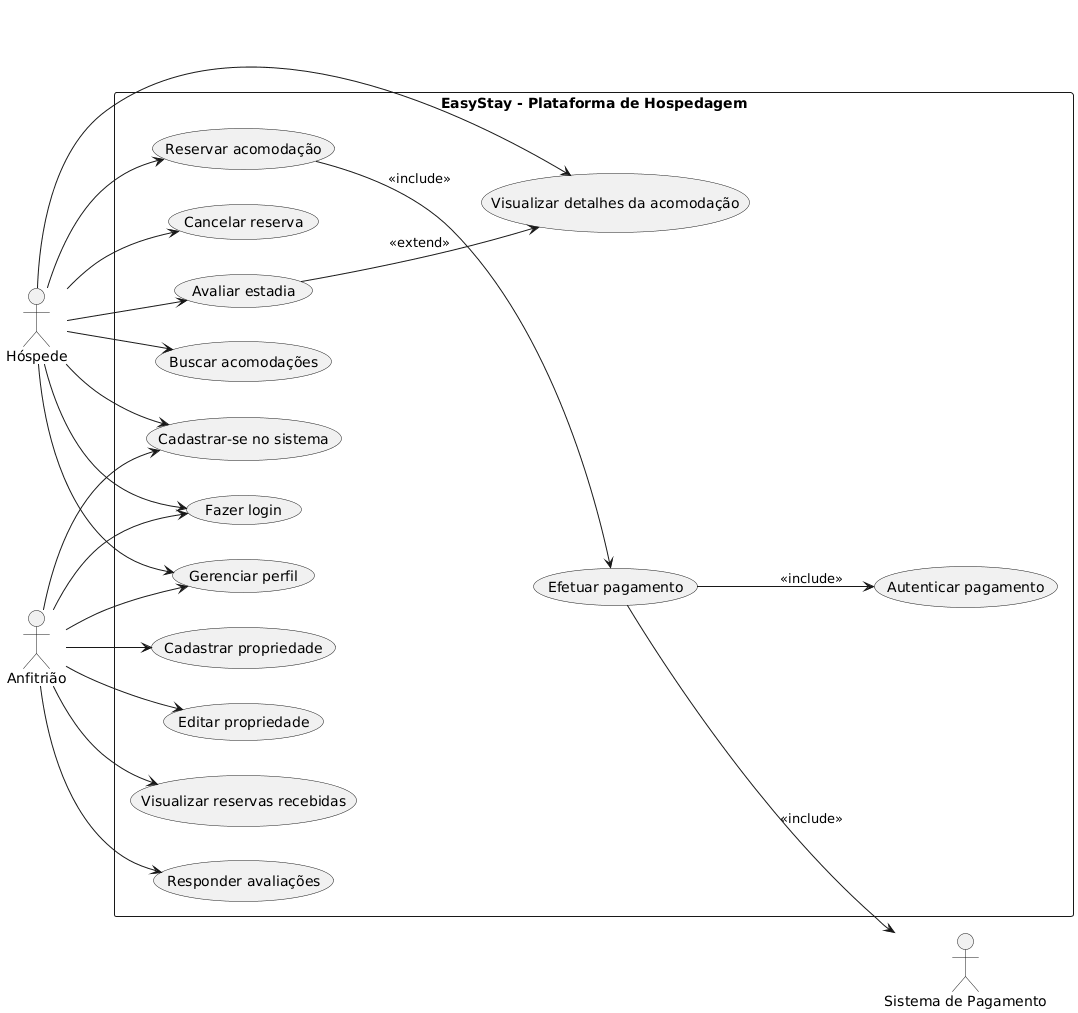

The diagram above was rendered by PlantUML. Its source (embedded in the PNG):
@startuml
left to right direction
actor "Hóspede" as Hospede
actor "Anfitrião" as Anfitriao
actor "Sistema de Pagamento" as Pagamento
 
rectangle "EasyStay - Plataforma de Hospedagem" {
  
  (Buscar acomodações) as UC_Buscar
  (Visualizar detalhes da acomodação) as UC_Detalhes
  (Reservar acomodação) as UC_Reservar
  (Efetuar pagamento) as UC_Pagar
  (Cancelar reserva) as UC_Cancelar
  (Avaliar estadia) as UC_Avaliar
  
  (Cadastrar-se no sistema) as UC_Cadastro
  (Fazer login) as UC_Login
  (Gerenciar perfil) as UC_Perfil
  
  (Cadastrar propriedade) as UC_CadastrarPropriedade
  (Editar propriedade) as UC_EditarPropriedade
  (Visualizar reservas recebidas) as UC_ReservasRecebidas
  (Responder avaliações) as UC_Responder
  
  (Autenticar pagamento) as UC_Autenticacao
}
 
' --- Relacionamentos Hóspede ---
Hospede --> UC_Cadastro
Hospede --> UC_Login
Hospede --> UC_Perfil
Hospede --> UC_Buscar
Hospede --> UC_Detalhes
Hospede --> UC_Reservar
Hospede --> UC_Cancelar
Hospede --> UC_Avaliar
 
' --- Relacionamentos Anfitrião ---
Anfitriao --> UC_Cadastro
Anfitriao --> UC_Login
Anfitriao --> UC_Perfil
Anfitriao --> UC_CadastrarPropriedade
Anfitriao --> UC_EditarPropriedade
Anfitriao --> UC_ReservasRecebidas
Anfitriao --> UC_Responder
 
' --- Inclusões e Extensões ---
UC_Reservar --> UC_Pagar : <<include>>
UC_Pagar --> Pagamento : <<include>>
UC_Pagar --> UC_Autenticacao : <<include>>
UC_Avaliar --> UC_Detalhes : <<extend>>
@enduml